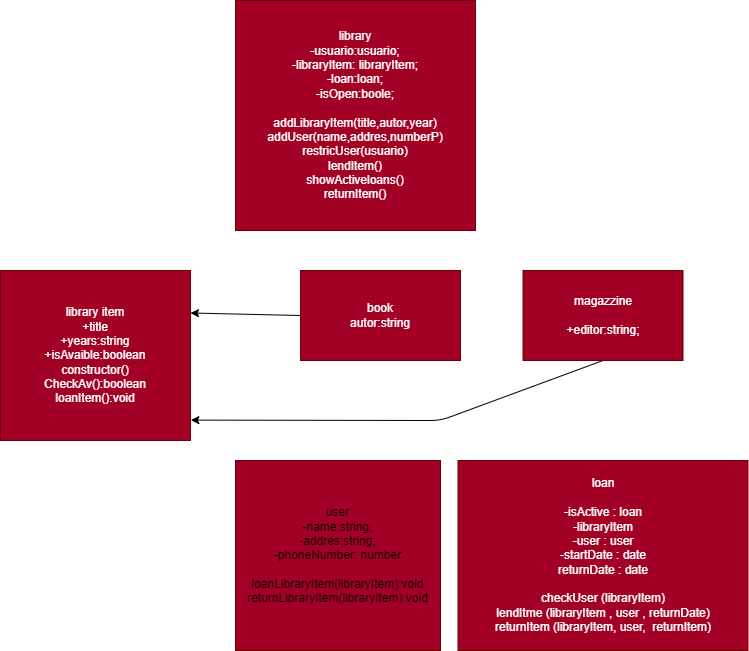

The diagram above was exported from draw.io. Its source (the exported page's mxGraphModel, read from the mxfile embedded in the PNG):
<mxGraphModel dx="499" dy="475" grid="1" gridSize="10" guides="1" tooltips="1" connect="1" arrows="1" fold="1" page="1" pageScale="1" pageWidth="827" pageHeight="1169" math="0" shadow="0">
  <root>
    <mxCell id="0" />
    <mxCell id="1" parent="0" />
    <mxCell id="2" value="library&lt;br&gt;-usuario:usuario;&lt;br&gt;-libraryItem: libraryItem;&lt;br&gt;-loan:loan;&lt;br&gt;-isOpen:boole;&lt;br&gt;&lt;br&gt;addLibraryItem(title,autor,year)&lt;br&gt;addUser(name,addres,numberP)&lt;br&gt;restricUser(usuario)&lt;br&gt;lendItem()&lt;br&gt;showActiveloans()&lt;br&gt;returnItem()" style="whiteSpace=wrap;html=1;fillColor=#a20025;fontColor=#ffffff;strokeColor=#6F0000;" parent="1" vertex="1">
      <mxGeometry x="285" width="240" height="230" as="geometry" />
    </mxCell>
    <mxCell id="4" value="library item&lt;br&gt;+title&lt;br&gt;+years:string&lt;br&gt;+isAvaible:boolean&lt;br&gt;constructor()&lt;br&gt;CheckAv():boolean&lt;br&gt;loanItem():void" style="whiteSpace=wrap;html=1;fillColor=#a20025;fontColor=#ffffff;strokeColor=#6F0000;" parent="1" vertex="1">
      <mxGeometry x="50" y="270" width="190" height="170" as="geometry" />
    </mxCell>
    <mxCell id="5" value="user&lt;br&gt;-name:string;&lt;br&gt;-addres:string;&lt;br&gt;-phoneNumber: number&lt;br&gt;&lt;br&gt;loanLibraryItem(libraryItem):void&lt;br&gt;returnLibraryItem(libraryItem):void" style="whiteSpace=wrap;html=1;fillColor=#a20025;strokeColor=#6F0000;" parent="1" vertex="1">
      <mxGeometry x="285" y="460" width="205" height="190" as="geometry" />
    </mxCell>
    <mxCell id="14" style="edgeStyle=none;html=1;exitX=0;exitY=0.5;exitDx=0;exitDy=0;entryX=1;entryY=0.25;entryDx=0;entryDy=0;" parent="1" source="6" target="4" edge="1">
      <mxGeometry relative="1" as="geometry" />
    </mxCell>
    <mxCell id="6" value="book&lt;br&gt;autor:string" style="whiteSpace=wrap;html=1;fillColor=#a20025;fontColor=#ffffff;strokeColor=#6F0000;" parent="1" vertex="1">
      <mxGeometry x="350" y="270" width="160" height="90" as="geometry" />
    </mxCell>
    <mxCell id="15" style="edgeStyle=none;html=1;exitX=0.5;exitY=1;exitDx=0;exitDy=0;entryX=1.002;entryY=0.88;entryDx=0;entryDy=0;entryPerimeter=0;" parent="1" source="10" target="4" edge="1">
      <mxGeometry relative="1" as="geometry">
        <mxPoint x="652" y="380" as="targetPoint" />
        <Array as="points">
          <mxPoint x="490" y="420" />
        </Array>
      </mxGeometry>
    </mxCell>
    <mxCell id="10" value="magazzine&lt;br&gt;&lt;br&gt;+editor:string;" style="whiteSpace=wrap;html=1;fillColor=#a20025;fontColor=#ffffff;strokeColor=#6F0000;" parent="1" vertex="1">
      <mxGeometry x="572.5" y="270" width="160" height="90" as="geometry" />
    </mxCell>
    <mxCell id="11" value="loan&lt;br&gt;&lt;br&gt;-isActive : loan&lt;br&gt;-libraryItem&lt;br&gt;-user : user&lt;br&gt;-startDate : date&lt;br&gt;returnDate : date&lt;br&gt;&lt;br&gt;checkUser (libraryItem)&lt;br&gt;lendItme (libraryItem , user , returnDate)&lt;br&gt;returnItem (libraryItem, user,&amp;nbsp; returnItem)" style="whiteSpace=wrap;html=1;fillColor=#a20025;fontColor=#ffffff;strokeColor=#6F0000;" parent="1" vertex="1">
      <mxGeometry x="507.5" y="460" width="290" height="190" as="geometry" />
    </mxCell>
  </root>
</mxGraphModel>